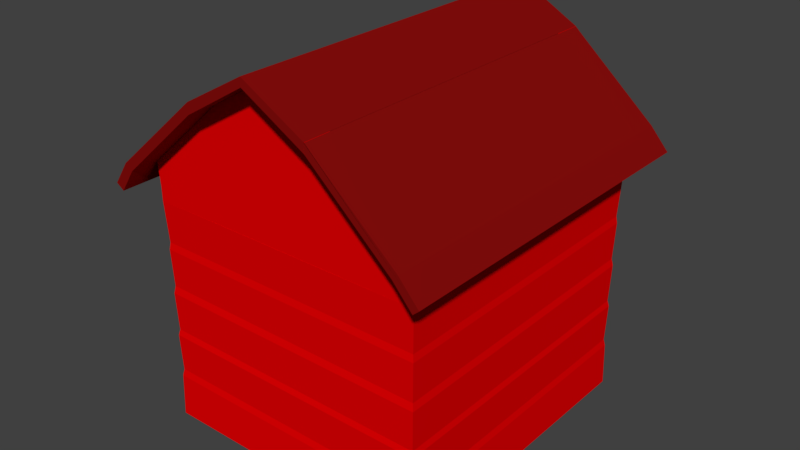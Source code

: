 # Source: Granja.blend  (saved by Blender 2.79.0; exported with 4.5.12 LTS)
import bpy
from mathutils import Matrix  # noqa: F401  (used for matrix-valued properties, if any)

bpy.ops.wm.read_factory_settings(use_empty=True)
scene = bpy.context.scene
scene.name = 'Scene'

# ---- collections
col_collection_1 = bpy.data.collections.new('Collection 1'); scene.collection.children.link(col_collection_1)

# ---- materials (node trees are filled in below, after node groups)
mat_blanco = bpy.data.materials.new('Blanco')
mat_blanco.alpha_threshold = 0.0
mat_blanco.use_transparent_shadow = False
mat_blanco.diffuse_color = (0.9404, 1.0, 0.8829, 1.0)
mat_blanco.roughness = 0.5
mat_blanco_1 = bpy.data.materials.new('blanco')
mat_blanco_1.alpha_threshold = 0.0
mat_blanco_1.use_transparent_shadow = False
mat_blanco_1.diffuse_color = (1.0, 1.0, 1.0, 1.0)
mat_blanco_1.roughness = 0.5
mat_rojo_003 = bpy.data.materials.new('Rojo.003')
mat_rojo_003.alpha_threshold = 0.0
mat_rojo_003.use_transparent_shadow = False
mat_rojo_003.diffuse_color = (0.7991, 0.0, 0.0009106, 1.0)
mat_rojo_003.roughness = 0.5
mat_blanco_001 = bpy.data.materials.new('Blanco.001')
mat_blanco_001.alpha_threshold = 0.0
mat_blanco_001.use_transparent_shadow = False
mat_blanco_001.roughness = 0.5
mat_rojo = bpy.data.materials.new('Rojo')
mat_rojo.alpha_threshold = 0.0
mat_rojo.use_transparent_shadow = False
mat_rojo.diffuse_color = (0.7991, 0.0, 0.0009106, 1.0)
mat_rojo.roughness = 0.5
mat_rojo.line_color = (0.0, 0.0, 0.0, 1.0)
mat_rojo_oscuro = bpy.data.materials.new('Rojo oscuro')
mat_rojo_oscuro.alpha_threshold = 0.0
mat_rojo_oscuro.use_transparent_shadow = False
mat_rojo_oscuro.diffuse_color = (0.2395, 0.004361, 0.003766, 1.0)
mat_rojo_oscuro.roughness = 0.5

# ---- material node trees

# ---- world
world_world = bpy.data.worlds.new('World'); scene.world = world_world
world_world.color = (0.05088, 0.05088, 0.05088)
world_world.use_sun_shadow = False
world_world.sun_shadow_jitter_overblur = 0.0
world_world.cycles.sampling_method = 'MANUAL'

# ---- meshes
me_cube_004 = bpy.data.meshes.new('Cube.004')
me_cube_004.from_pydata([(-1.0, -1.0, -1.0), (-1.0, -1.0, 1.0), (-1.0, 1.0, -1.0), (-1.0, 1.0, 1.0), (1.0, -1.0, -1.0), (1.0, -1.0, 1.0), (1.0, 1.0, -1.0), (1.0, 1.0, 1.0)], [], [(0, 1, 3, 2), (2, 3, 7, 6), (6, 7, 5, 4), (4, 5, 1, 0), (2, 6, 4, 0), (7, 3, 1, 5)])
me_cube_004.materials.append(mat_blanco)
me_cube_004.use_remesh_preserve_volume = False
me_cube_004.use_remesh_preserve_attributes = False
me_cube_004.use_mirror_vertex_groups = False
me_cube_004.update()
me_cube_003 = bpy.data.meshes.new('Cube.003')
me_cube_003.from_pydata([(-1.0, -1.0, -1.0), (-1.0, -1.0, 1.0), (-1.0, 1.0, -1.0), (-1.0, 1.0, 1.0), (1.0, -1.0, -1.0), (1.0, -1.0, 1.0), (1.0, 1.0, -1.0), (1.0, 1.0, 1.0)], [], [(0, 1, 3, 2), (2, 3, 7, 6), (6, 7, 5, 4), (4, 5, 1, 0), (2, 6, 4, 0), (7, 3, 1, 5)])
me_cube_003.materials.append(mat_blanco_1)
me_cube_003.use_remesh_preserve_volume = False
me_cube_003.use_remesh_preserve_attributes = False
me_cube_003.use_mirror_vertex_groups = False
me_cube_003.update()
me_cube_002 = bpy.data.meshes.new('Cube.002')
me_cube_002.from_pydata([(-1.0, -1.0, -1.0), (-1.0, -1.0, 1.0), (-1.0, 1.0, -1.0), (-1.0, 1.0, 1.0), (1.0, -1.0, -1.0), (1.0, -1.0, 1.0), (1.0, 1.0, -1.0), (1.0, 1.0, 1.0), (0.6365, 0.947, -0.947), (0.2577, 0.947, -0.947), (-0.1211, 0.947, -0.947), (-0.4999, 0.947, -0.947), (-0.4999, 0.947, 0.947), (-0.1211, 0.947, 0.947), (0.2577, 0.947, 0.947), (0.6365, 0.947, 0.947), (-0.4999, -0.947, -0.947), (-0.1211, -0.947, -0.947), (0.2577, -0.947, -0.947), (0.6365, -0.947, -0.947), (0.6365, -0.947, 0.947), (0.2577, -0.947, 0.947), (-0.1211, -0.947, 0.947), (-0.4999, -0.947, 0.947), (-0.2567, 1.0, -1.0), (-0.2567, 1.0, 1.0), (-0.2567, -1.0, -1.0), (-0.2567, -1.0, 1.0), (0.1254, 1.0, -1.0), (0.1254, 1.0, 1.0), (0.1254, -1.0, -1.0), (0.1254, -1.0, 1.0), (0.5433, 1.0, -1.0), (0.5433, 1.0, 1.0), (0.5433, -1.0, -1.0), (0.5433, -1.0, 1.0), (-0.7138, 1.0, -1.0), (-0.7138, -1.0, 1.0), (-0.7138, 1.0, 1.0), (-0.7138, -1.0, -1.0)], [], [(0, 1, 3, 2), (8, 15, 7, 6), (6, 7, 5, 4), (39, 37, 1, 0), (8, 6, 4, 19), (38, 3, 1, 37), (7, 15, 20, 5), (33, 14, 21, 35), (29, 13, 22, 31), (25, 12, 23, 27), (36, 11, 16, 39), (24, 10, 17, 26), (28, 9, 18, 30), (32, 8, 19, 34), (4, 5, 20, 19), (34, 35, 21, 18), (30, 31, 22, 17), (26, 27, 23, 16), (36, 38, 12, 11), (24, 25, 13, 10), (28, 29, 14, 9), (32, 33, 15, 8), (11, 12, 25, 24), (17, 22, 27, 26), (11, 24, 26, 16), (13, 25, 27, 22), (10, 13, 29, 28), (18, 21, 31, 30), (10, 28, 30, 17), (14, 29, 31, 21), (9, 14, 33, 32), (19, 20, 35, 34), (9, 32, 34, 18), (15, 33, 35, 20), (2, 3, 38, 36), (2, 36, 39, 0), (12, 38, 37, 23), (16, 23, 37, 39)])
me_cube_002.materials.append(mat_rojo_003)
me_cube_002.use_remesh_preserve_volume = False
me_cube_002.use_remesh_preserve_attributes = False
me_cube_002.use_mirror_vertex_groups = False
me_cube_002.update()
me_cube = bpy.data.meshes.new('Cube')
me_cube.from_pydata([(1.0, -1.0, -1.0), (-1.0, -1.0, -1.0), (0.4401, 0.9992, 1.0), (0.4401, -0.9992, 1.0), (-0.4401, -0.9992, 1.0), (-0.4401, 0.9992, 1.0), (1.0, -1.0, 1.0), (-1.0, -1.0, 1.0), (0.4401, 0.9992, 2.043), (0.4401, -0.9992, 2.043), (-0.4401, 0.9992, 2.043), (-0.4401, -0.9992, 2.043), (-0.009101, 0.9992, 1.659), (0.0, -0.9992, 2.348), (1.0, 1.0, 1.0), (0.4369, 0.9993, 2.043), (1.056, 1.0, 1.369), (1.056, -1.0, 1.369), (0.4369, -0.9993, 2.043), (-0.4401, -0.9993, 2.043), (-1.07, -1.0, 1.37), (-1.07, 1.0, 1.37), (-0.4401, 0.9993, 2.043), (-0.4401, -0.9992, 1.811), (0.0, 0.9992, 2.348), (0.1505, 0.9992, 1.255), (-0.1505, 0.9992, 1.255), (-0.1505, 0.9992, 1.594), (0.1505, 0.9992, 1.59), (-0.2257, 0.9992, 1.642), (-0.2257, 0.9992, 1.18), (0.2257, 0.9992, 1.639), (0.2257, 0.9992, 1.18), (-0.01008, 0.9992, 1.742), (-0.1505, -0.4476, 1.594), (-0.1505, -0.4476, 1.255), (0.1505, -0.4476, 1.59), (0.1505, -0.4476, 1.255), (-0.009101, -0.4476, 1.659), (-0.2257, 1.028, 1.642), (-0.2257, 1.028, 1.18), (0.2257, 1.028, 1.639), (0.2257, 1.028, 1.18), (-0.01008, 1.028, 1.742), (-0.1505, 1.028, 1.594), (-0.1505, 1.028, 1.255), (0.1505, 1.028, 1.59), (0.1505, 1.028, 1.255), (-0.009101, 1.028, 1.659), (-0.01395, 1.0, -1.0), (-1.0, 1.0, -1.0), (1.0, 1.0, -1.0), (-1.0, 1.0, 1.0), (-0.01395, 1.0, 1.0), (-0.4926, 0.9497, -0.9856), (0.4925, 0.9497, -0.9856), (0.4925, 0.9497, -0.06527), (-0.4926, 0.9497, -0.06527), (-0.01369, 0.9497, -0.06527), (0.4925, 1.044, -0.9856), (0.4925, 1.044, -0.06527), (-0.4926, 1.044, -0.9856), (-0.4926, 1.044, -0.06527), (-0.01369, 1.044, -0.06527), (0.4139, 1.044, -0.9809), (0.4139, 1.044, -0.1528), (-0.4141, 1.044, -0.9809), (-0.4141, 1.044, -0.1528), (-0.01369, 1.044, -0.1528), (0.9933, 0.9933, -0.6185), (0.9933, 0.9933, -0.2211), (0.9933, 0.9933, 0.1762), (0.9933, 0.9933, 0.5735), (0.9933, -0.9933, -0.6185), (0.9933, -0.9933, -0.2211), (0.9933, -0.9933, 0.1762), (0.9933, -0.9933, 0.5735), (-0.9933, -0.9933, -0.6185), (-0.9933, -0.9933, -0.2211), (-0.9933, -0.9933, 0.1762), (-0.9933, -0.9933, 0.5735), (-0.9933, 0.9933, -0.6185), (-0.9933, 0.9933, -0.2211), (-0.9933, 0.9933, 0.1762), (-0.9933, 0.9933, 0.5735), (0.985, 0.985, -0.557), (0.985, -0.985, -0.557), (-0.985, -0.985, -0.557), (-0.985, 0.985, -0.557), (0.985, 0.985, -0.1678), (0.985, -0.985, -0.1678), (-0.985, -0.985, -0.1678), (-0.985, 0.985, -0.1678), (0.985, 0.985, 0.2402), (0.985, -0.985, 0.2402), (-0.985, -0.985, 0.2402), (-0.985, 0.985, 0.2402), (0.9873, 0.9873, 0.6361), (0.9873, -0.9873, 0.6361), (-0.9873, -0.9873, 0.6361), (-0.9873, 0.9873, 0.6361), (-0.4401, 0.9992, 1.948), (0.4401, -0.9992, 1.961), (-0.4401, -0.9992, 1.948), (0.4397, -0.9992, 1.961), (-1.015, 1.0, 1.323), (-1.015, -1.0, 1.323), (0.4401, 0.9992, 1.961), (-0.01324, 0.9992, 2.237), (1.013, -1.0, 1.323), (-0.4028, 0.9992, 1.973), (1.013, 1.0, 1.323), (0.4079, 0.9992, 1.982), (0.0, -0.9992, 2.272), (0.4397, 0.9992, 1.961), (0.0, 0.9992, 2.248), (0.4393, -0.9992, 1.875), (-0.4401, -0.9992, 1.821), (-0.3602, 0.9992, 1.893), (-1.0, 1.0, 1.117), (-1.0, -1.0, 1.117), (0.4401, 0.9992, 1.874), (-0.4401, 0.9992, 1.821), (0.0, 0.9992, 2.131), (1.0, 1.0, 1.146), (0.4401, -0.9992, 1.874), (1.0, -1.0, 1.146), (0.372, 0.9992, 1.915), (-1.405e-05, -1.176, 2.348), (-0.4401, -1.176, 2.042), (-0.4401, -1.176, 1.947), (0.4401, -1.176, 2.042), (0.4369, -1.176, 2.042), (1.055, -1.176, 1.369), (-1.07, -1.176, 1.37), (-0.4401, -1.176, 2.042), (-1.015, -1.176, 1.323), (0.4397, -1.176, 1.961), (1.013, -1.176, 1.323), (0.4401, -1.176, 1.96), (-1.405e-05, -1.176, 2.272), (-1.171e-05, 1.197, 2.348), (-0.4401, 1.197, 2.042), (0.4401, 1.197, 2.042), (0.4401, 1.197, 1.961), (-0.4401, 1.197, 1.947), (1.055, 1.198, 1.369), (0.4369, 1.198, 2.042), (-0.4401, 1.198, 2.042), (-1.07, 1.198, 1.37), (1.013, 1.198, 1.323), (-0.4028, 1.197, 1.973), (0.4079, 1.197, 1.982), (-1.015, 1.198, 1.323), (-0.01326, 1.197, 2.237), (-1.171e-05, 1.197, 2.247), (1.187, -1.0, 1.182), (1.187, 1.0, 1.182), (1.145, 1.0, 1.136), (1.145, -1.0, 1.136), (1.187, -1.176, 1.182), (1.145, -1.176, 1.136), (1.145, 1.198, 1.136), (1.187, 1.198, 1.182), (-1.182, 1.0, 1.169), (-1.182, -1.0, 1.169), (-1.126, -1.0, 1.122), (-1.126, 1.0, 1.122), (-1.126, -1.176, 1.121), (-1.182, -1.176, 1.169), (-1.182, 1.198, 1.169), (-1.126, 1.198, 1.121), (-0.3952, 0.9821, -0.9654), (-0.3952, 0.9821, -0.1374), (0.4077, 1.002, -0.9831), (0.4077, 1.002, -0.1551), (0.4139, 1.044, -0.1528), (-0.4141, 1.044, -0.1528), (-0.01369, 1.044, -0.1528), (0.4139, 1.044, -0.1528), (-0.4141, 1.044, -0.1528), (-0.01369, 1.044, -0.1528), (0.4248, 1.011, -0.1794), (-0.4032, 1.011, -0.1794), (-0.002835, 1.011, -0.1794)], [], [(51, 0, 1, 50, 49), (97, 14, 6, 98), (98, 6, 7, 99), (99, 7, 52, 100), (5, 2, 14, 53, 52), (3, 4, 7, 6), (12, 28, 36, 38), (167, 166, 168, 169, 165, 164, 170, 171), (134, 20, 21, 149, 170, 164, 165, 169), (29, 30, 5, 122, 101, 110, 118), (8, 9, 18, 15), (52, 7, 120, 119), (11, 10, 22, 19), (108, 110, 101, 145, 151, 154), (6, 14, 124, 126), (3, 6, 126, 109, 102, 125), (30, 32, 2, 5), (31, 33, 123, 108, 115, 112, 127), (5, 52, 119, 105, 101, 122), (14, 2, 121, 107, 111, 124), (32, 31, 127, 112, 114, 107, 121, 2), (32, 30, 40, 42), (27, 26, 45, 44), (12, 27, 44, 48), (31, 32, 42, 41), (26, 25, 47, 45), (37, 35, 34, 38, 36), (25, 26, 35, 37), (26, 27, 34, 35), (27, 12, 38, 34), (28, 25, 37, 36), (44, 45, 40, 39), (47, 46, 41, 42), (45, 47, 42, 40), (48, 44, 39, 43), (46, 48, 43, 41), (28, 12, 48, 46), (33, 31, 41, 43), (25, 28, 46, 47), (29, 33, 43, 39), (30, 29, 39, 40), (57, 58, 63, 62), (64, 65, 60, 59), (67, 66, 61, 62), (68, 67, 62, 63), (65, 68, 63, 60), (58, 56, 60, 63), (56, 55, 59, 60), (54, 57, 62, 61), (97, 100, 52, 53, 14), (85, 88, 82, 70), (89, 92, 83, 71), (93, 96, 84, 72), (1, 77, 81, 50), (87, 78, 82, 88), (91, 79, 83, 92), (95, 80, 84, 96), (0, 73, 77, 1), (86, 74, 78, 87), (90, 75, 79, 91), (94, 76, 80, 95), (51, 69, 73, 0), (85, 70, 74, 86), (89, 71, 75, 90), (93, 72, 76, 94), (49, 50, 81, 69, 51), (69, 85, 86, 73), (73, 86, 87, 77), (77, 87, 88, 81), (69, 81, 88, 85), (70, 89, 90, 74), (74, 90, 91, 78), (78, 91, 92, 82), (70, 82, 92, 89), (71, 93, 94, 75), (75, 94, 95, 79), (79, 95, 96, 83), (71, 83, 96, 93), (72, 84, 100, 97), (80, 99, 100, 84), (76, 98, 99, 80), (72, 97, 98, 76), (139, 138, 161, 160, 133, 132, 131), (11, 19, 135, 129), (22, 10, 142, 148), (107, 114, 112, 8), (11, 103, 130, 129), (16, 17, 133, 160, 156, 157, 163, 146), (110, 101, 10), (104, 102, 9), (119, 120, 106, 105), (126, 124, 111, 109), (116, 125, 102, 104), (136, 130, 129, 135, 134), (130, 140, 137, 131, 128, 129), (102, 109, 159, 161, 138, 139), (9, 102, 139, 131), (103, 113, 140, 130), (104, 9, 131, 137), (18, 9, 131, 132), (113, 104, 137, 140), (24, 13, 128, 131, 9, 8, 143, 141), (19, 22, 148, 149, 21, 20, 134, 135), (15, 18, 132, 133, 17, 16, 146, 147), (33, 29, 118, 110, 108, 123), (154, 151, 142, 141), (153, 171, 170, 149, 148, 142, 145), (152, 155, 154, 141, 143), (101, 105, 153, 145), (107, 8, 143, 144), (8, 15, 147, 143), (110, 10, 142, 151), (115, 108, 154, 155), (10, 101, 145, 142), (8, 112, 152, 143), (150, 144, 143, 147, 146, 163, 162), (7, 4, 117, 103, 106, 120), (109, 111, 158, 159), (106, 103, 130, 136, 168, 166), (105, 106, 166, 167), (136, 134, 169, 168), (153, 105, 167, 171), (159, 158, 162, 163, 157, 156, 160, 161), (151, 145, 142), (4, 3, 125, 116, 104, 113, 103, 117, 23), (152, 143, 144), (13, 24, 141, 142, 10, 11, 129, 128), (111, 107, 112, 115, 155, 152, 144, 150, 162, 158), (66, 67, 173, 172), (65, 64, 174, 175), (68, 65, 176, 178), (67, 68, 178, 177), (178, 176, 179, 181), (177, 178, 181, 180), (181, 179, 182, 184), (180, 181, 184, 183)])
me_cube.polygons.foreach_set('material_index', [2, 2, 2, 2, 2, 2, 3, 3, 3, 2, 2, 2, 2, 3, 2, 2, 2, 2, 2, 2, 2, 1, 1, 1, 1, 1, 3, 3, 3, 3, 3, 1, 1, 1, 1, 1, 1, 1, 1, 1, 1, 1, 1, 1, 1, 1, 1, 1, 1, 2, 2, 2, 2, 2, 2, 2, 2, 2, 2, 2, 2, 2, 2, 2, 2, 2, 2, 2, 2, 2, 2, 2, 2, 2, 2, 2, 2, 2, 2, 2, 2, 2, 3, 2, 2, 2, 2, 3, 2, 2, 2, 2, 2, 3, 3, 3, 2, 3, 2, 2, 3, 3, 3, 3, 2, 3, 3, 3, 3, 2, 2, 2, 3, 2, 2, 3, 2, 3, 3, 3, 3, 3, 3, 3, 2, 3, 3, 3, 1, 1, 1, 1, 1, 1, 1, 1])
me_cube.materials.append(None)
me_cube.materials.append(mat_blanco_001)
me_cube.materials.append(mat_rojo)
me_cube.materials.append(mat_rojo_oscuro)
me_cube.use_remesh_preserve_volume = False
me_cube.use_remesh_preserve_attributes = False
me_cube.use_mirror_vertex_groups = False
me_cube.update()

# ---- objects
ob_cube_003 = bpy.data.objects.new('Cube.003', me_cube_004)
ob_cube_002 = bpy.data.objects.new('Cube.002', me_cube_003)
ob_cube_001 = bpy.data.objects.new('Cube.001', me_cube_002)
ob_cube = bpy.data.objects.new('Cube', me_cube)

# ---- transforms, parenting, visibility, modifiers, constraints
ob_cube_003.location = (-0.03606, 4.089, 1.323)
ob_cube_003.rotation_euler = (0.0, -0.5899, 0.0)
ob_cube_003.scale = (2.004, 0.0314, 0.1561)
ob_cube_003.lineart.crease_threshold = 0.0
ob_cube_002.location = (-0.03606, 4.089, 1.323)
ob_cube_002.rotation_euler = (0.0, 0.5899, 0.0)
ob_cube_002.scale = (2.004, 0.0314, 0.1561)
ob_cube_002.lineart.crease_threshold = 0.0
ob_cube_001.location = (0.09651, 3.625, 1.325)
ob_cube_001.scale = (1.6, 0.4104, 1.364)
ob_cube_001.lineart.crease_threshold = 0.0
ob_cube.location = (0.0, 0.0, 3.0)
ob_cube.scale = (3.725, 4.0, 3.0)
ob_cube.lock_rotations_4d = False
ob_cube.empty_display_type = 'ARROWS'
ob_cube.lineart.crease_threshold = 0.0

# ---- collection membership
col_collection_1.objects.link(ob_cube_003)
col_collection_1.objects.link(ob_cube_002)
col_collection_1.objects.link(ob_cube_001)
col_collection_1.objects.link(ob_cube)

# ---- scene / render settings (as saved in the file)
scene.frame_start = 1; scene.frame_end = 250; scene.frame_set(3)
scene.render.engine = 'BLENDER_EEVEE_NEXT'
scene.render.resolution_percentage = 50
scene.render.dither_intensity = 0.0
scene.cycles.use_denoising = False
scene.cycles.samples = 128
scene.cycles.sampling_pattern = 'TABULATED_SOBOL'
scene.cycles.use_adaptive_sampling = False
scene.cycles.use_light_tree = False
scene.cycles.blur_glossy = 0.0
scene.cycles.sample_clamp_indirect = 0.0
scene.view_settings.view_transform = 'Standard'
bpy.context.view_layer.update()

# ---- added for rendering (the .blend has no active camera and no usable light): camera, sun
cam_auto = bpy.data.cameras.new('AutoCamera')
cam_auto.lens = 50.0
cam_auto.sensor_width = 36.0
cam_auto.clip_end = 1000.0
ob_auto_camera = bpy.data.objects.new('AutoCamera', cam_auto)
scene.collection.objects.link(ob_auto_camera)
ob_auto_camera.location = (15.2068, -18.1921, 17.1596)
ob_auto_camera.rotation_euler = (1.09748, -7.21219e-08, 0.694738)
scene.camera = ob_auto_camera
light_auto_sun = bpy.data.lights.new('AutoSun', 'SUN')
light_auto_sun.energy = 3.0
light_auto_sun.angle = 0.0523599
ob_auto_sun = bpy.data.objects.new('AutoSun', light_auto_sun)
scene.collection.objects.link(ob_auto_sun)
ob_auto_sun.rotation_euler = (0.872665, 0.174533, 0.523599)
bpy.context.view_layer.update()
